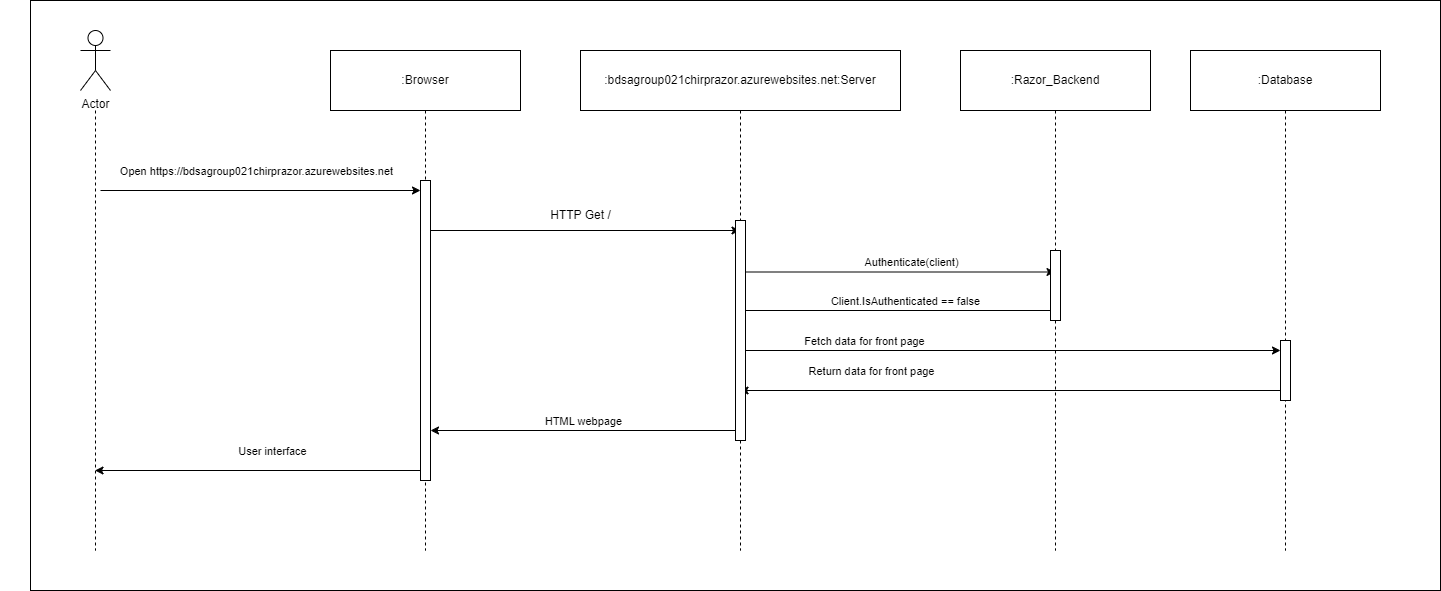

The diagram above was exported from draw.io. Its source (the exported page's mxGraphModel, read from the mxfile embedded in the PNG):
<mxGraphModel dx="1393" dy="796" grid="1" gridSize="10" guides="1" tooltips="1" connect="1" arrows="1" fold="1" page="1" pageScale="1" pageWidth="827" pageHeight="1169" math="0" shadow="0">
  <root>
    <mxCell id="0" />
    <mxCell id="1" parent="0" />
    <mxCell id="VSM12VCYODaZ3N1H18WZ-18" value="" style="rounded=0;labelBackgroundColor=none;html=1;whiteSpace=wrap;fontColor=default;" parent="1" vertex="1">
      <mxGeometry x="50" y="170" width="1410" height="590" as="geometry" />
    </mxCell>
    <mxCell id="U1MSr9DutKkR95yUYaPw-1" value="Actor" style="shape=umlActor;verticalLabelPosition=bottom;verticalAlign=top;html=1;outlineConnect=0;" parent="1" vertex="1">
      <mxGeometry x="100" y="200" width="30" height="60" as="geometry" />
    </mxCell>
    <mxCell id="U1MSr9DutKkR95yUYaPw-7" value="" style="endArrow=classic;html=1;rounded=0;" parent="1" edge="1">
      <mxGeometry width="50" height="50" relative="1" as="geometry">
        <mxPoint x="120" y="360" as="sourcePoint" />
        <mxPoint x="440" y="360" as="targetPoint" />
      </mxGeometry>
    </mxCell>
    <mxCell id="wkkdHxngtrhaLOdri6_4-26" value="Open https://bdsagroup021chirprazor.azurewebsites.net" style="edgeLabel;html=1;align=center;verticalAlign=middle;resizable=0;points=[];" parent="U1MSr9DutKkR95yUYaPw-7" vertex="1" connectable="0">
      <mxGeometry x="-0.0286" y="-5" relative="1" as="geometry">
        <mxPoint y="-25" as="offset" />
      </mxGeometry>
    </mxCell>
    <mxCell id="U1MSr9DutKkR95yUYaPw-8" value="HTTP Get /" style="text;html=1;align=center;verticalAlign=middle;resizable=0;points=[];autosize=1;strokeColor=none;fillColor=none;" parent="1" vertex="1">
      <mxGeometry x="560" y="370" width="80" height="30" as="geometry" />
    </mxCell>
    <mxCell id="wkkdHxngtrhaLOdri6_4-7" value="" style="endArrow=classic;html=1;rounded=0;" parent="1" edge="1">
      <mxGeometry width="50" height="50" relative="1" as="geometry">
        <mxPoint x="444.38888888888914" y="400" as="sourcePoint" />
        <mxPoint x="759.5" y="400" as="targetPoint" />
      </mxGeometry>
    </mxCell>
    <mxCell id="wkkdHxngtrhaLOdri6_4-12" value="" style="endArrow=classic;html=1;rounded=0;exitX=0.499;exitY=0.443;exitDx=0;exitDy=0;exitPerimeter=0;" parent="1" source="VSM12VCYODaZ3N1H18WZ-9" target="VSM12VCYODaZ3N1H18WZ-7" edge="1">
      <mxGeometry width="50" height="50" relative="1" as="geometry">
        <mxPoint x="810" y="440" as="sourcePoint" />
        <mxPoint x="1020" y="440" as="targetPoint" />
      </mxGeometry>
    </mxCell>
    <mxCell id="wkkdHxngtrhaLOdri6_4-13" value="Authenticate(client) " style="edgeLabel;html=1;align=center;verticalAlign=middle;resizable=0;points=[];" parent="wkkdHxngtrhaLOdri6_4-12" vertex="1" connectable="0">
      <mxGeometry x="0.12" y="-3" relative="1" as="geometry">
        <mxPoint x="-5" y="-13" as="offset" />
      </mxGeometry>
    </mxCell>
    <mxCell id="wkkdHxngtrhaLOdri6_4-14" value="" style="endArrow=classic;html=1;rounded=0;" parent="1" edge="1">
      <mxGeometry width="50" height="50" relative="1" as="geometry">
        <mxPoint x="1070.05" y="480" as="sourcePoint" />
        <mxPoint x="754.9973684210527" y="480" as="targetPoint" />
      </mxGeometry>
    </mxCell>
    <mxCell id="VSM12VCYODaZ3N1H18WZ-2" value="Client.IsAuthenticated == false" style="edgeLabel;html=1;align=center;verticalAlign=middle;resizable=0;points=[];" parent="wkkdHxngtrhaLOdri6_4-14" connectable="0" vertex="1">
      <mxGeometry x="-0.0739" y="-3" relative="1" as="geometry">
        <mxPoint y="-7" as="offset" />
      </mxGeometry>
    </mxCell>
    <mxCell id="wkkdHxngtrhaLOdri6_4-17" value="" style="endArrow=classic;html=1;rounded=0;" parent="1" source="VSM12VCYODaZ3N1H18WZ-9" edge="1">
      <mxGeometry width="50" height="50" relative="1" as="geometry">
        <mxPoint x="820" y="520" as="sourcePoint" />
        <mxPoint x="1300" y="520" as="targetPoint" />
      </mxGeometry>
    </mxCell>
    <mxCell id="wkkdHxngtrhaLOdri6_4-18" value="Fetch data for front page" style="edgeLabel;html=1;align=center;verticalAlign=middle;resizable=0;points=[];" parent="wkkdHxngtrhaLOdri6_4-17" vertex="1" connectable="0">
      <mxGeometry x="-0.2208" relative="1" as="geometry">
        <mxPoint x="-87" y="-10" as="offset" />
      </mxGeometry>
    </mxCell>
    <mxCell id="wkkdHxngtrhaLOdri6_4-19" value="" style="endArrow=classic;html=1;rounded=0;" parent="1" target="VSM12VCYODaZ3N1H18WZ-9" edge="1">
      <mxGeometry width="50" height="50" relative="1" as="geometry">
        <mxPoint x="1300" y="560" as="sourcePoint" />
        <mxPoint x="800" y="560" as="targetPoint" />
      </mxGeometry>
    </mxCell>
    <mxCell id="wkkdHxngtrhaLOdri6_4-20" value="Return data for front page" style="edgeLabel;html=1;align=center;verticalAlign=middle;resizable=0;points=[];" parent="wkkdHxngtrhaLOdri6_4-19" vertex="1" connectable="0">
      <mxGeometry x="0.6625" y="3" relative="1" as="geometry">
        <mxPoint x="39" y="-23" as="offset" />
      </mxGeometry>
    </mxCell>
    <mxCell id="wkkdHxngtrhaLOdri6_4-21" value="" style="endArrow=classic;html=1;rounded=0;" parent="1" edge="1">
      <mxGeometry width="50" height="50" relative="1" as="geometry">
        <mxPoint x="759.5" y="600" as="sourcePoint" />
        <mxPoint x="450.0000000000002" y="600" as="targetPoint" />
      </mxGeometry>
    </mxCell>
    <mxCell id="wkkdHxngtrhaLOdri6_4-22" value="HTML webpage" style="edgeLabel;html=1;align=center;verticalAlign=middle;resizable=0;points=[];" parent="wkkdHxngtrhaLOdri6_4-21" vertex="1" connectable="0">
      <mxGeometry x="0.1263" y="-2" relative="1" as="geometry">
        <mxPoint x="17" y="-8" as="offset" />
      </mxGeometry>
    </mxCell>
    <mxCell id="wkkdHxngtrhaLOdri6_4-23" value="" style="endArrow=classic;html=1;rounded=0;" parent="1" target="VSM12VCYODaZ3N1H18WZ-16" edge="1">
      <mxGeometry width="50" height="50" relative="1" as="geometry">
        <mxPoint x="450" y="640" as="sourcePoint" />
        <mxPoint x="130" y="640" as="targetPoint" />
      </mxGeometry>
    </mxCell>
    <mxCell id="wkkdHxngtrhaLOdri6_4-24" value="User interface" style="edgeLabel;html=1;align=center;verticalAlign=middle;resizable=0;points=[];" parent="wkkdHxngtrhaLOdri6_4-23" vertex="1" connectable="0">
      <mxGeometry x="-0.05" y="5" relative="1" as="geometry">
        <mxPoint y="-25" as="offset" />
      </mxGeometry>
    </mxCell>
    <mxCell id="VSM12VCYODaZ3N1H18WZ-3" value=":Database" style="shape=umlLifeline;perimeter=lifelinePerimeter;whiteSpace=wrap;html=1;container=0;dropTarget=0;collapsible=0;recursiveResize=0;outlineConnect=0;portConstraint=eastwest;newEdgeStyle={&quot;edgeStyle&quot;:&quot;elbowEdgeStyle&quot;,&quot;elbow&quot;:&quot;vertical&quot;,&quot;curved&quot;:0,&quot;rounded&quot;:0};size=60;" parent="1" vertex="1">
      <mxGeometry x="1210" y="220" width="190" height="500" as="geometry" />
    </mxCell>
    <mxCell id="VSM12VCYODaZ3N1H18WZ-4" value="" style="html=1;points=[];perimeter=orthogonalPerimeter;outlineConnect=0;targetShapes=umlLifeline;portConstraint=eastwest;newEdgeStyle={&quot;edgeStyle&quot;:&quot;elbowEdgeStyle&quot;,&quot;elbow&quot;:&quot;vertical&quot;,&quot;curved&quot;:0,&quot;rounded&quot;:0};" parent="VSM12VCYODaZ3N1H18WZ-3" vertex="1">
      <mxGeometry x="90" y="290" width="10" height="60" as="geometry" />
    </mxCell>
    <mxCell id="VSM12VCYODaZ3N1H18WZ-7" value=":Razor_Backend" style="shape=umlLifeline;perimeter=lifelinePerimeter;whiteSpace=wrap;html=1;container=0;dropTarget=0;collapsible=0;recursiveResize=0;outlineConnect=0;portConstraint=eastwest;newEdgeStyle={&quot;edgeStyle&quot;:&quot;elbowEdgeStyle&quot;,&quot;elbow&quot;:&quot;vertical&quot;,&quot;curved&quot;:0,&quot;rounded&quot;:0};size=60;" parent="1" vertex="1">
      <mxGeometry x="980" y="220" width="190" height="500" as="geometry" />
    </mxCell>
    <mxCell id="VSM12VCYODaZ3N1H18WZ-8" value="" style="html=1;points=[];perimeter=orthogonalPerimeter;outlineConnect=0;targetShapes=umlLifeline;portConstraint=eastwest;newEdgeStyle={&quot;edgeStyle&quot;:&quot;elbowEdgeStyle&quot;,&quot;elbow&quot;:&quot;vertical&quot;,&quot;curved&quot;:0,&quot;rounded&quot;:0};" parent="VSM12VCYODaZ3N1H18WZ-7" vertex="1">
      <mxGeometry x="90" y="200" width="10" height="70" as="geometry" />
    </mxCell>
    <mxCell id="VSM12VCYODaZ3N1H18WZ-9" value=":bdsagroup021chirprazor.azurewebsites.net:Server" style="shape=umlLifeline;perimeter=lifelinePerimeter;whiteSpace=wrap;html=1;container=0;dropTarget=0;collapsible=0;recursiveResize=0;outlineConnect=0;portConstraint=eastwest;newEdgeStyle={&quot;edgeStyle&quot;:&quot;elbowEdgeStyle&quot;,&quot;elbow&quot;:&quot;vertical&quot;,&quot;curved&quot;:0,&quot;rounded&quot;:0};size=60;" parent="1" vertex="1">
      <mxGeometry x="600" y="220" width="320" height="500" as="geometry" />
    </mxCell>
    <mxCell id="VSM12VCYODaZ3N1H18WZ-10" value="" style="html=1;points=[];perimeter=orthogonalPerimeter;outlineConnect=0;targetShapes=umlLifeline;portConstraint=eastwest;newEdgeStyle={&quot;edgeStyle&quot;:&quot;elbowEdgeStyle&quot;,&quot;elbow&quot;:&quot;vertical&quot;,&quot;curved&quot;:0,&quot;rounded&quot;:0};" parent="VSM12VCYODaZ3N1H18WZ-9" vertex="1">
      <mxGeometry x="155" y="170" width="10" height="220" as="geometry" />
    </mxCell>
    <mxCell id="VSM12VCYODaZ3N1H18WZ-14" value=":Browser" style="shape=umlLifeline;perimeter=lifelinePerimeter;whiteSpace=wrap;html=1;container=0;dropTarget=0;collapsible=0;recursiveResize=0;outlineConnect=0;portConstraint=eastwest;newEdgeStyle={&quot;edgeStyle&quot;:&quot;elbowEdgeStyle&quot;,&quot;elbow&quot;:&quot;vertical&quot;,&quot;curved&quot;:0,&quot;rounded&quot;:0};size=60;" parent="1" vertex="1">
      <mxGeometry x="350" y="220" width="190" height="500" as="geometry" />
    </mxCell>
    <mxCell id="VSM12VCYODaZ3N1H18WZ-15" value="" style="html=1;points=[];perimeter=orthogonalPerimeter;outlineConnect=0;targetShapes=umlLifeline;portConstraint=eastwest;newEdgeStyle={&quot;edgeStyle&quot;:&quot;elbowEdgeStyle&quot;,&quot;elbow&quot;:&quot;vertical&quot;,&quot;curved&quot;:0,&quot;rounded&quot;:0};" parent="VSM12VCYODaZ3N1H18WZ-14" vertex="1">
      <mxGeometry x="90" y="130" width="10" height="300" as="geometry" />
    </mxCell>
    <mxCell id="VSM12VCYODaZ3N1H18WZ-16" value="" style="shape=umlLifeline;perimeter=lifelinePerimeter;whiteSpace=wrap;html=1;container=0;dropTarget=0;collapsible=0;recursiveResize=0;outlineConnect=0;portConstraint=eastwest;newEdgeStyle={&quot;edgeStyle&quot;:&quot;elbowEdgeStyle&quot;,&quot;elbow&quot;:&quot;vertical&quot;,&quot;curved&quot;:0,&quot;rounded&quot;:0};size=0;" parent="1" vertex="1">
      <mxGeometry x="20" y="280" width="190" height="440" as="geometry" />
    </mxCell>
  </root>
</mxGraphModel>